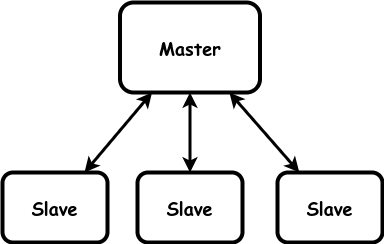

The diagram above was exported from draw.io. Its source (the exported page's mxGraphModel, read from the mxfile embedded in the PNG):
<mxGraphModel dx="1434" dy="711" grid="1" gridSize="10" guides="1" tooltips="1" connect="1" arrows="1" fold="1" page="1" pageScale="1" pageWidth="850" pageHeight="1100" math="0" shadow="0">
  <root>
    <mxCell id="0" />
    <mxCell id="1" parent="0" />
    <mxCell id="o_fzegpD0aI40NEsKtDv-1" value="&lt;b style=&quot;font-size: 18px;&quot;&gt;Master&lt;br&gt;&lt;/b&gt;" style="rounded=1;whiteSpace=wrap;html=1;strokeWidth=4;fontFamily=Comic Sans MS;fontSize=18;" vertex="1" parent="1">
      <mxGeometry x="402.5" y="170" width="140" height="90" as="geometry" />
    </mxCell>
    <mxCell id="o_fzegpD0aI40NEsKtDv-2" value="&lt;b style=&quot;font-size: 18px;&quot;&gt;Slave&lt;br&gt;&lt;/b&gt;" style="rounded=1;whiteSpace=wrap;html=1;strokeWidth=4;fontFamily=Comic Sans MS;fontSize=18;" vertex="1" parent="1">
      <mxGeometry x="285" y="340" width="105" height="70" as="geometry" />
    </mxCell>
    <mxCell id="o_fzegpD0aI40NEsKtDv-3" value="&lt;b style=&quot;font-size: 18px;&quot;&gt;Slave&lt;br&gt;&lt;/b&gt;" style="rounded=1;whiteSpace=wrap;html=1;strokeWidth=4;fontFamily=Comic Sans MS;fontSize=18;" vertex="1" parent="1">
      <mxGeometry x="420" y="340" width="105" height="70" as="geometry" />
    </mxCell>
    <mxCell id="o_fzegpD0aI40NEsKtDv-4" value="&lt;b style=&quot;font-size: 18px;&quot;&gt;Slave&lt;br&gt;&lt;/b&gt;" style="rounded=1;whiteSpace=wrap;html=1;strokeWidth=4;fontFamily=Comic Sans MS;fontSize=18;" vertex="1" parent="1">
      <mxGeometry x="560" y="340" width="105" height="70" as="geometry" />
    </mxCell>
    <mxCell id="o_fzegpD0aI40NEsKtDv-5" value="" style="endArrow=classic;startArrow=classic;html=1;rounded=0;strokeWidth=3;endFill=1;" edge="1" parent="1" source="o_fzegpD0aI40NEsKtDv-2" target="o_fzegpD0aI40NEsKtDv-1">
      <mxGeometry width="50" height="50" relative="1" as="geometry">
        <mxPoint x="610" y="705" as="sourcePoint" />
        <mxPoint x="550" y="705" as="targetPoint" />
      </mxGeometry>
    </mxCell>
    <mxCell id="o_fzegpD0aI40NEsKtDv-6" value="" style="endArrow=classic;startArrow=classic;html=1;rounded=0;strokeWidth=3;endFill=1;" edge="1" parent="1" source="o_fzegpD0aI40NEsKtDv-3" target="o_fzegpD0aI40NEsKtDv-1">
      <mxGeometry width="50" height="50" relative="1" as="geometry">
        <mxPoint x="377" y="350" as="sourcePoint" />
        <mxPoint x="445" y="270" as="targetPoint" />
      </mxGeometry>
    </mxCell>
    <mxCell id="o_fzegpD0aI40NEsKtDv-7" value="" style="endArrow=classic;startArrow=classic;html=1;rounded=0;strokeWidth=3;endFill=1;" edge="1" parent="1" source="o_fzegpD0aI40NEsKtDv-4" target="o_fzegpD0aI40NEsKtDv-1">
      <mxGeometry width="50" height="50" relative="1" as="geometry">
        <mxPoint x="387" y="360" as="sourcePoint" />
        <mxPoint x="455" y="280" as="targetPoint" />
      </mxGeometry>
    </mxCell>
  </root>
</mxGraphModel>